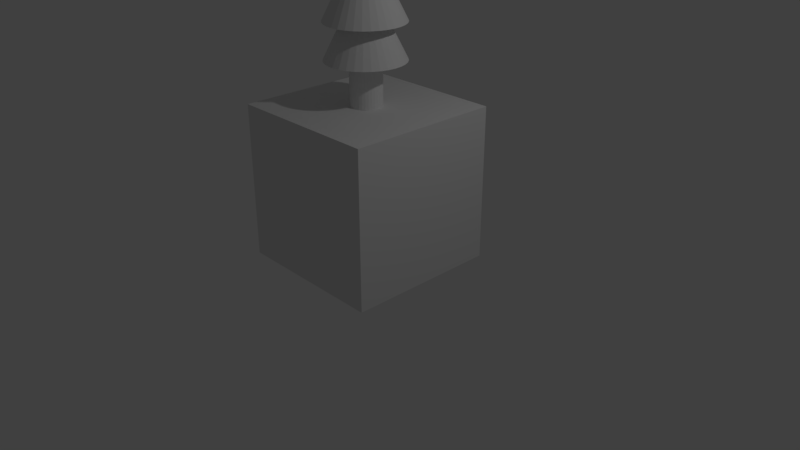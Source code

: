 # Source: tree1.blend  (saved by Blender 2.79.0; exported with 4.5.12 LTS)
import bpy
from mathutils import Matrix  # noqa: F401  (used for matrix-valued properties, if any)

bpy.ops.wm.read_factory_settings(use_empty=True)
scene = bpy.context.scene
scene.name = 'Scene'

# ---- collections
col_collection_1 = bpy.data.collections.new('Collection 1'); scene.collection.children.link(col_collection_1)

# ---- materials (node trees are filled in below, after node groups)
mat_material = bpy.data.materials.new('Material')
mat_material.alpha_threshold = 0.0
mat_material.use_transparent_shadow = False
mat_material.roughness = 0.5
mat_material.line_color = (0.0, 0.0, 0.0, 1.0)

# ---- material node trees

# ---- world
world_world = bpy.data.worlds.new('World'); scene.world = world_world
world_world.color = (0.05088, 0.05088, 0.05088)
world_world.use_sun_shadow = False
world_world.sun_shadow_jitter_overblur = 0.0
world_world.cycles.sampling_method = 'MANUAL'

# ---- cameras
cam_camera = bpy.data.cameras.new('Camera')
cam_camera.clip_end = 100.0
cam_camera.lens = 35.0
cam_camera.sensor_width = 32.0
cam_camera.sensor_height = 18.0
cam_camera.ortho_scale = 7.314
cam_camera.dof.focus_distance = 0.0
cam_camera.dof.aperture_fstop = 128.0

# ---- lights
light_lamp = bpy.data.lights.new('Lamp', 'POINT')
light_lamp.transmission_factor = 0.0
light_lamp.cutoff_distance = 30.0
light_lamp.energy = 100.0
light_lamp.shadow_buffer_clip_start = 1.001
light_lamp.shadow_soft_size = 0.1
light_lamp.shadow_maximum_resolution = 0.006
light_lamp.use_absolute_resolution = True

# ---- meshes
me_cube = bpy.data.meshes.new('Cube')
me_cube.from_pydata([(1.0, 1.0, -1.0), (1.0, -1.0, -1.0), (-1.0, -1.0, -1.0), (-1.0, 1.0, -1.0), (1.0, 1.0, 1.0), (1.0, -1.0, 1.0), (-1.0, -1.0, 1.0), (-1.0, 1.0, 1.0), (0.0, 0.5, 1.55), (0.09755, 0.4904, 1.55), (0.1913, 0.4619, 1.55), (0.2778, 0.4157, 1.55), (0.3536, 0.3536, 1.55), (0.4157, 0.2778, 1.55), (0.4619, 0.1913, 1.55), (0.4904, 0.09755, 1.55), (0.5, 3.775e-08, 1.55), (0.4904, -0.09755, 1.55), (0.4619, -0.1913, 1.55), (0.4157, -0.2778, 1.55), (0.3536, -0.3536, 1.55), (0.2778, -0.4157, 1.55), (0.1913, -0.4619, 1.55), (0.09755, -0.4904, 1.55), (-1.629e-07, -0.5, 1.55), (-0.09755, -0.4904, 1.55), (-0.1913, -0.4619, 1.55), (-0.2778, -0.4157, 1.55), (-0.3536, -0.3536, 1.55), (-0.4157, -0.2778, 1.55), (-0.4619, -0.1913, 1.55), (0.0, 0.0, 2.55), (-0.4904, -0.09754, 1.55), (-0.5, 4.828e-07, 1.55), (-0.4904, 0.09755, 1.55), (-0.4619, 0.1913, 1.55), (-0.4157, 0.2778, 1.55), (-0.3536, 0.3536, 1.55), (-0.2778, 0.4157, 1.55), (-0.1913, 0.4619, 1.55), (-0.09754, 0.4904, 1.55), (0.0, 0.2, 0.8733), (0.0, 0.2, 1.673), (0.03902, 0.1962, 0.8733), (0.03902, 0.1962, 1.673), (0.07654, 0.1848, 0.8733), (0.07654, 0.1848, 1.673), (0.1111, 0.1663, 0.8733), (0.1111, 0.1663, 1.673), (0.1414, 0.1414, 0.8733), (0.1414, 0.1414, 1.673), (0.1663, 0.1111, 0.8733), (0.1663, 0.1111, 1.673), (0.1848, 0.07654, 0.8733), (0.1848, 0.07654, 1.673), (0.1962, 0.03902, 0.8733), (0.1962, 0.03902, 1.673), (0.2, 1.51e-08, 0.8733), (0.2, 1.51e-08, 1.673), (0.1962, -0.03902, 0.8733), (0.1962, -0.03902, 1.673), (0.1848, -0.07654, 0.8733), (0.1848, -0.07654, 1.673), (0.1663, -0.1111, 0.8733), (0.1663, -0.1111, 1.673), (0.1414, -0.1414, 0.8733), (0.1414, -0.1414, 1.673), (0.1111, -0.1663, 0.8733), (0.1111, -0.1663, 1.673), (0.07654, -0.1848, 0.8733), (0.07654, -0.1848, 1.673), (0.03902, -0.1962, 0.8733), (0.03902, -0.1962, 1.673), (-6.517e-08, -0.2, 0.8733), (-6.517e-08, -0.2, 1.673), (-0.03902, -0.1962, 0.8733), (-0.03902, -0.1962, 1.673), (-0.07654, -0.1848, 0.8733), (-0.07654, -0.1848, 1.673), (-0.1111, -0.1663, 0.8733), (-0.1111, -0.1663, 1.673), (-0.1414, -0.1414, 0.8733), (-0.1414, -0.1414, 1.673), (-0.1663, -0.1111, 0.8733), (-0.1663, -0.1111, 1.673), (-0.1848, -0.07654, 0.8733), (-0.1848, -0.07654, 1.673), (-0.1962, -0.03902, 0.8733), (-0.1962, -0.03902, 1.673), (-0.2, 1.931e-07, 0.8733), (-0.2, 1.931e-07, 1.673), (-0.1962, 0.03902, 0.8733), (-0.1962, 0.03902, 1.673), (-0.1848, 0.07654, 0.8733), (-0.1848, 0.07654, 1.673), (-0.1663, 0.1111, 0.8733), (-0.1663, 0.1111, 1.673), (-0.1414, 0.1414, 0.8733), (-0.1414, 0.1414, 1.673), (-0.1111, 0.1663, 0.8733), (-0.1111, 0.1663, 1.673), (-0.07654, 0.1848, 0.8733), (-0.07654, 0.1848, 1.673), (-0.03902, 0.1962, 0.8733), (-0.03902, 0.1962, 1.673), (0.0, 0.5, 2.001), (0.09755, 0.4904, 2.001), (0.1913, 0.4619, 2.001), (0.2778, 0.4157, 2.001), (0.3536, 0.3536, 2.001), (0.4157, 0.2778, 2.001), (0.4619, 0.1913, 2.001), (0.4904, 0.09755, 2.001), (0.5, 3.775e-08, 2.001), (0.4904, -0.09755, 2.001), (0.4619, -0.1913, 2.001), (0.4157, -0.2778, 2.001), (0.3536, -0.3536, 2.001), (0.2778, -0.4157, 2.001), (0.1913, -0.4619, 2.001), (0.09755, -0.4904, 2.001), (-1.629e-07, -0.5, 2.001), (-0.09755, -0.4904, 2.001), (-0.1913, -0.4619, 2.001), (-0.2778, -0.4157, 2.001), (-0.3536, -0.3536, 2.001), (-0.4157, -0.2778, 2.001), (-0.4619, -0.1913, 2.001), (0.0, 0.0, 3.001), (-0.4904, -0.09754, 2.001), (-0.5, 4.828e-07, 2.001), (-0.4904, 0.09755, 2.001), (-0.4619, 0.1913, 2.001), (-0.4157, 0.2778, 2.001), (-0.3536, 0.3536, 2.001), (-0.2778, 0.4157, 2.001), (-0.1913, 0.4619, 2.001), (-0.09754, 0.4904, 2.001)], [], [(0, 1, 2, 3), (4, 7, 6, 5), (0, 4, 5, 1), (1, 5, 6, 2), (2, 6, 7, 3), (4, 0, 3, 7), (8, 31, 9), (9, 31, 10), (10, 31, 11), (11, 31, 12), (12, 31, 13), (13, 31, 14), (14, 31, 15), (15, 31, 16), (16, 31, 17), (17, 31, 18), (18, 31, 19), (19, 31, 20), (20, 31, 21), (21, 31, 22), (22, 31, 23), (23, 31, 24), (24, 31, 25), (25, 31, 26), (26, 31, 27), (27, 31, 28), (28, 31, 29), (29, 31, 30), (30, 31, 32), (32, 31, 33), (33, 31, 34), (34, 31, 35), (35, 31, 36), (36, 31, 37), (37, 31, 38), (38, 31, 39), (39, 31, 40), (40, 31, 8), (8, 9, 10, 11, 12, 13, 14, 15, 16, 17, 18, 19, 20, 21, 22, 23, 24, 25, 26, 27, 28, 29, 30, 32, 33, 34, 35, 36, 37, 38, 39, 40), (41, 42, 44, 43), (43, 44, 46, 45), (45, 46, 48, 47), (47, 48, 50, 49), (49, 50, 52, 51), (51, 52, 54, 53), (53, 54, 56, 55), (55, 56, 58, 57), (57, 58, 60, 59), (59, 60, 62, 61), (61, 62, 64, 63), (63, 64, 66, 65), (65, 66, 68, 67), (67, 68, 70, 69), (69, 70, 72, 71), (71, 72, 74, 73), (73, 74, 76, 75), (75, 76, 78, 77), (77, 78, 80, 79), (79, 80, 82, 81), (81, 82, 84, 83), (83, 84, 86, 85), (85, 86, 88, 87), (87, 88, 90, 89), (89, 90, 92, 91), (91, 92, 94, 93), (93, 94, 96, 95), (95, 96, 98, 97), (97, 98, 100, 99), (99, 100, 102, 101), (44, 42, 104, 102, 100, 98, 96, 94, 92, 90, 88, 86, 84, 82, 80, 78, 76, 74, 72, 70, 68, 66, 64, 62, 60, 58, 56, 54, 52, 50, 48, 46), (101, 102, 104, 103), (103, 104, 42, 41), (41, 43, 45, 47, 49, 51, 53, 55, 57, 59, 61, 63, 65, 67, 69, 71, 73, 75, 77, 79, 81, 83, 85, 87, 89, 91, 93, 95, 97, 99, 101, 103), (105, 128, 106), (106, 128, 107), (107, 128, 108), (108, 128, 109), (109, 128, 110), (110, 128, 111), (111, 128, 112), (112, 128, 113), (113, 128, 114), (114, 128, 115), (115, 128, 116), (116, 128, 117), (117, 128, 118), (118, 128, 119), (119, 128, 120), (120, 128, 121), (121, 128, 122), (122, 128, 123), (123, 128, 124), (124, 128, 125), (125, 128, 126), (126, 128, 127), (127, 128, 129), (129, 128, 130), (130, 128, 131), (131, 128, 132), (132, 128, 133), (133, 128, 134), (134, 128, 135), (135, 128, 136), (136, 128, 137), (137, 128, 105), (105, 106, 107, 108, 109, 110, 111, 112, 113, 114, 115, 116, 117, 118, 119, 120, 121, 122, 123, 124, 125, 126, 127, 129, 130, 131, 132, 133, 134, 135, 136, 137)])
me_cube.materials.append(mat_material)
me_cube.use_remesh_preserve_volume = False
me_cube.use_remesh_preserve_attributes = False
me_cube.use_mirror_vertex_groups = False
me_cube.update()

# ---- objects
ob_cube = bpy.data.objects.new('Cube', me_cube)
ob_lamp = bpy.data.objects.new('Lamp', light_lamp)
ob_camera = bpy.data.objects.new('Camera', cam_camera)

# ---- transforms, parenting, visibility, modifiers, constraints
ob_cube.location = (0.0, 0.0, 0.9975)
ob_cube.lock_rotations_4d = False
ob_cube.empty_display_type = 'ARROWS'
ob_cube.lineart.crease_threshold = 0.0
ob_lamp.location = (4.076, 1.005, 5.904)
ob_lamp.rotation_euler = (0.6503, 0.05522, 1.866)
ob_lamp.lock_rotations_4d = False
ob_lamp.empty_display_type = 'ARROWS'
ob_lamp.color = (0.0, 0.0, 0.0, 0.0)
ob_lamp.lineart.crease_threshold = 0.0
ob_camera.location = (7.481, -6.508, 5.344)
ob_camera.rotation_euler = (1.109, 0.0, 0.8149)
ob_camera.lock_rotations_4d = False
ob_camera.empty_display_type = 'ARROWS'
ob_camera.color = (0.0, 0.0, 0.0, 0.0)
ob_camera.display_type = 'WIRE'
ob_camera.lineart.crease_threshold = 0.0

# ---- collection membership
col_collection_1.objects.link(ob_cube)
col_collection_1.objects.link(ob_lamp)
col_collection_1.objects.link(ob_camera)

# ---- scene / render settings (as saved in the file)
scene.camera = ob_camera
scene.frame_start = 1; scene.frame_end = 250; scene.frame_set(1)
scene.render.engine = 'BLENDER_EEVEE_NEXT'
scene.render.resolution_percentage = 50
scene.render.dither_intensity = 0.0
scene.cycles.use_denoising = False
scene.cycles.samples = 128
scene.cycles.sampling_pattern = 'TABULATED_SOBOL'
scene.cycles.use_adaptive_sampling = False
scene.cycles.use_light_tree = False
scene.cycles.blur_glossy = 0.0
scene.cycles.sample_clamp_indirect = 0.0
scene.view_settings.view_transform = 'Standard'
bpy.context.view_layer.update()
